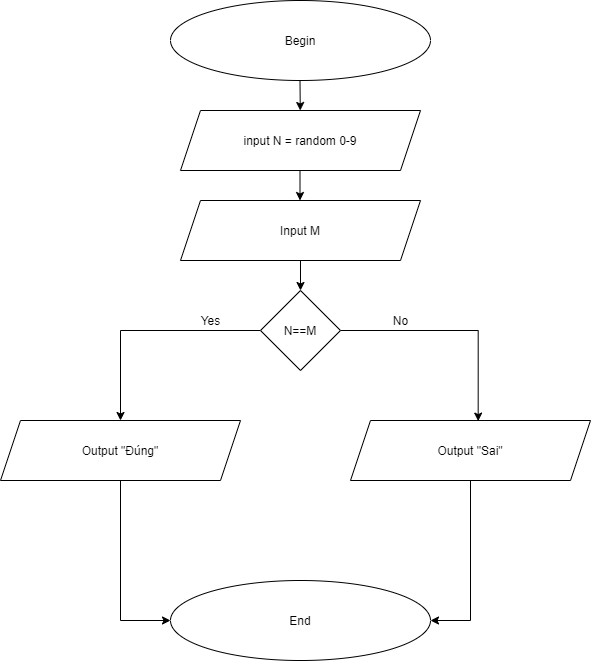

The diagram above was exported from draw.io. Its source (the exported page's mxGraphModel, read from the mxfile embedded in the PNG):
<mxGraphModel dx="1038" dy="579" grid="1" gridSize="10" guides="1" tooltips="1" connect="1" arrows="1" fold="1" page="1" pageScale="1" pageWidth="850" pageHeight="1100" math="0" shadow="0">
  <root>
    <mxCell id="0" />
    <mxCell id="1" parent="0" />
    <mxCell id="cvUAMPZkw9a1iZkMKYcn-2" value="Begin" style="ellipse;whiteSpace=wrap;html=1;" parent="1" vertex="1">
      <mxGeometry x="260" y="60" width="260" height="80" as="geometry" />
    </mxCell>
    <mxCell id="cvUAMPZkw9a1iZkMKYcn-3" value="" style="endArrow=classic;html=1;rounded=0;" parent="1" target="cvUAMPZkw9a1iZkMKYcn-10" edge="1">
      <mxGeometry width="50" height="50" relative="1" as="geometry">
        <mxPoint x="389.5" y="140" as="sourcePoint" />
        <mxPoint x="390" y="180" as="targetPoint" />
      </mxGeometry>
    </mxCell>
    <mxCell id="cvUAMPZkw9a1iZkMKYcn-4" value="" style="endArrow=classic;html=1;rounded=0;" parent="1" edge="1">
      <mxGeometry width="50" height="50" relative="1" as="geometry">
        <mxPoint x="389.5" y="190" as="sourcePoint" />
        <mxPoint x="389.5" y="260" as="targetPoint" />
      </mxGeometry>
    </mxCell>
    <mxCell id="cvUAMPZkw9a1iZkMKYcn-5" value="" style="endArrow=classic;html=1;rounded=0;" parent="1" edge="1">
      <mxGeometry width="50" height="50" relative="1" as="geometry">
        <mxPoint x="390" y="640" as="sourcePoint" />
        <mxPoint x="390" y="640" as="targetPoint" />
      </mxGeometry>
    </mxCell>
    <mxCell id="cvUAMPZkw9a1iZkMKYcn-10" value="input N = random 0-9" style="shape=parallelogram;perimeter=parallelogramPerimeter;whiteSpace=wrap;html=1;fixedSize=1;" parent="1" vertex="1">
      <mxGeometry x="270" y="170" width="240" height="60" as="geometry" />
    </mxCell>
    <mxCell id="hgjyRFQ2UDnZNuCHMp9w-2" style="edgeStyle=orthogonalEdgeStyle;rounded=0;orthogonalLoop=1;jettySize=auto;html=1;exitX=0.5;exitY=1;exitDx=0;exitDy=0;" edge="1" parent="1">
      <mxGeometry relative="1" as="geometry">
        <mxPoint x="390" y="520" as="targetPoint" />
        <mxPoint x="390" y="520" as="sourcePoint" />
      </mxGeometry>
    </mxCell>
    <mxCell id="cvUAMPZkw9a1iZkMKYcn-14" value="End" style="ellipse;whiteSpace=wrap;html=1;" parent="1" vertex="1">
      <mxGeometry x="260" y="640" width="260" height="80" as="geometry" />
    </mxCell>
    <mxCell id="hgjyRFQ2UDnZNuCHMp9w-16" style="edgeStyle=orthogonalEdgeStyle;rounded=0;orthogonalLoop=1;jettySize=auto;html=1;entryX=0.5;entryY=0;entryDx=0;entryDy=0;" edge="1" parent="1" source="hgjyRFQ2UDnZNuCHMp9w-1" target="hgjyRFQ2UDnZNuCHMp9w-4">
      <mxGeometry relative="1" as="geometry" />
    </mxCell>
    <mxCell id="hgjyRFQ2UDnZNuCHMp9w-1" value="Input M" style="shape=parallelogram;perimeter=parallelogramPerimeter;whiteSpace=wrap;html=1;fixedSize=1;" vertex="1" parent="1">
      <mxGeometry x="270" y="260" width="240" height="60" as="geometry" />
    </mxCell>
    <mxCell id="hgjyRFQ2UDnZNuCHMp9w-10" style="edgeStyle=orthogonalEdgeStyle;rounded=0;orthogonalLoop=1;jettySize=auto;html=1;exitX=0;exitY=0.5;exitDx=0;exitDy=0;entryX=0.5;entryY=0;entryDx=0;entryDy=0;" edge="1" parent="1" source="hgjyRFQ2UDnZNuCHMp9w-4" target="hgjyRFQ2UDnZNuCHMp9w-6">
      <mxGeometry relative="1" as="geometry" />
    </mxCell>
    <mxCell id="hgjyRFQ2UDnZNuCHMp9w-11" style="edgeStyle=orthogonalEdgeStyle;rounded=0;orthogonalLoop=1;jettySize=auto;html=1;entryX=0.532;entryY=0.01;entryDx=0;entryDy=0;entryPerimeter=0;" edge="1" parent="1" source="hgjyRFQ2UDnZNuCHMp9w-4" target="hgjyRFQ2UDnZNuCHMp9w-9">
      <mxGeometry relative="1" as="geometry" />
    </mxCell>
    <mxCell id="hgjyRFQ2UDnZNuCHMp9w-4" value="N==M" style="rhombus;whiteSpace=wrap;html=1;" vertex="1" parent="1">
      <mxGeometry x="350" y="350" width="80" height="80" as="geometry" />
    </mxCell>
    <mxCell id="hgjyRFQ2UDnZNuCHMp9w-12" style="edgeStyle=orthogonalEdgeStyle;rounded=0;orthogonalLoop=1;jettySize=auto;html=1;entryX=0;entryY=0.5;entryDx=0;entryDy=0;" edge="1" parent="1" source="hgjyRFQ2UDnZNuCHMp9w-6" target="cvUAMPZkw9a1iZkMKYcn-14">
      <mxGeometry relative="1" as="geometry" />
    </mxCell>
    <mxCell id="hgjyRFQ2UDnZNuCHMp9w-6" value="Output &quot;Đúng&quot;" style="shape=parallelogram;perimeter=parallelogramPerimeter;whiteSpace=wrap;html=1;fixedSize=1;" vertex="1" parent="1">
      <mxGeometry x="90" y="480" width="240" height="60" as="geometry" />
    </mxCell>
    <mxCell id="hgjyRFQ2UDnZNuCHMp9w-13" style="edgeStyle=orthogonalEdgeStyle;rounded=0;orthogonalLoop=1;jettySize=auto;html=1;entryX=1;entryY=0.5;entryDx=0;entryDy=0;" edge="1" parent="1" source="hgjyRFQ2UDnZNuCHMp9w-9" target="cvUAMPZkw9a1iZkMKYcn-14">
      <mxGeometry relative="1" as="geometry" />
    </mxCell>
    <mxCell id="hgjyRFQ2UDnZNuCHMp9w-9" value="Output &quot;Sai&quot;" style="shape=parallelogram;perimeter=parallelogramPerimeter;whiteSpace=wrap;html=1;fixedSize=1;" vertex="1" parent="1">
      <mxGeometry x="440" y="480" width="240" height="60" as="geometry" />
    </mxCell>
    <mxCell id="hgjyRFQ2UDnZNuCHMp9w-14" value="Yes" style="text;html=1;resizable=0;autosize=1;align=center;verticalAlign=middle;points=[];fillColor=none;strokeColor=none;rounded=0;" vertex="1" parent="1">
      <mxGeometry x="285" y="370" width="30" height="20" as="geometry" />
    </mxCell>
    <mxCell id="hgjyRFQ2UDnZNuCHMp9w-15" value="No" style="text;html=1;resizable=0;autosize=1;align=center;verticalAlign=middle;points=[];fillColor=none;strokeColor=none;rounded=0;" vertex="1" parent="1">
      <mxGeometry x="475" y="370" width="30" height="20" as="geometry" />
    </mxCell>
  </root>
</mxGraphModel>